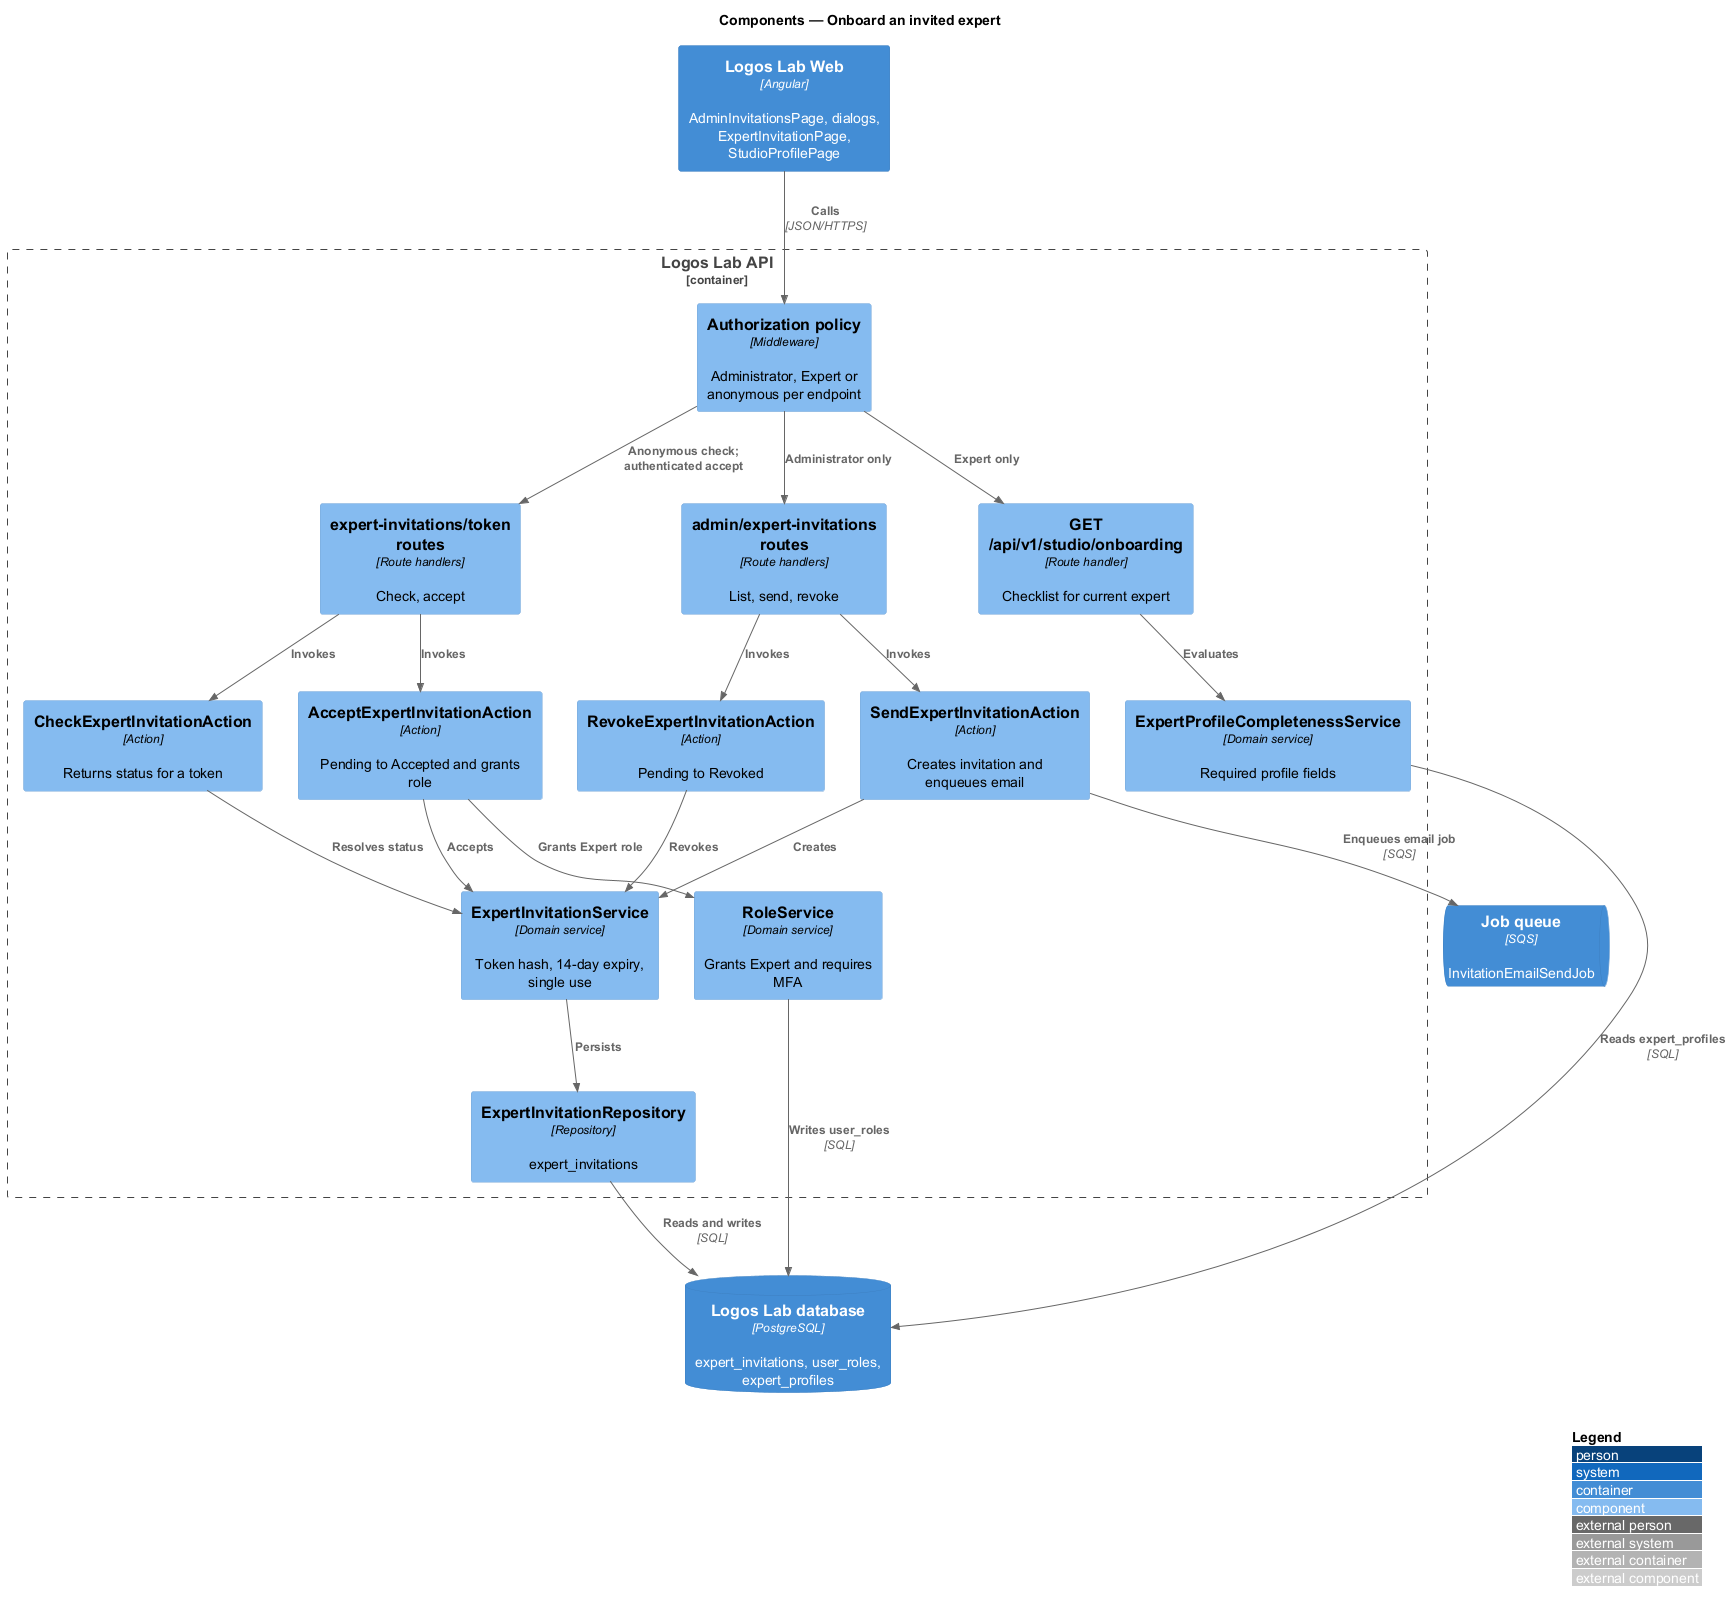

The diagram above was rendered by PlantUML. Its source (embedded in the PNG):
@startuml
!include <C4/C4_Component>
LAYOUT_WITH_LEGEND()
title Components — Onboard an invited expert

Container(web, "Logos Lab Web", "Angular", "AdminInvitationsPage, dialogs, ExpertInvitationPage, StudioProfilePage")
Container_Boundary(api, "Logos Lab API") {
  Component(authz, "Authorization policy", "Middleware", "Administrator, Expert or anonymous per endpoint")
  Component(rAdmin, "admin/expert-invitations routes", "Route handlers", "List, send, revoke")
  Component(rPublic, "expert-invitations/token routes", "Route handlers", "Check, accept")
  Component(rOnb, "GET /api/v1/studio/onboarding", "Route handler", "Checklist for current expert")
  Component(aSend, "SendExpertInvitationAction", "Action", "Creates invitation and enqueues email")
  Component(aRevoke, "RevokeExpertInvitationAction", "Action", "Pending to Revoked")
  Component(aAccept, "AcceptExpertInvitationAction", "Action", "Pending to Accepted and grants role")
  Component(aCheck, "CheckExpertInvitationAction", "Action", "Returns status for a token")
  Component(svc, "ExpertInvitationService", "Domain service", "Token hash, 14-day expiry, single use")
  Component(roles, "RoleService", "Domain service", "Grants Expert and requires MFA")
  Component(complete, "ExpertProfileCompletenessService", "Domain service", "Required profile fields")
  Component(repo, "ExpertInvitationRepository", "Repository", "expert_invitations")
}
ContainerDb(db, "Logos Lab database", "PostgreSQL", "expert_invitations, user_roles, expert_profiles")
ContainerQueue(queue, "Job queue", "SQS", "InvitationEmailSendJob")
Rel(web, authz, "Calls", "JSON/HTTPS")
Rel(authz, rAdmin, "Administrator only")
Rel(authz, rPublic, "Anonymous check; authenticated accept")
Rel(authz, rOnb, "Expert only")
Rel(rAdmin, aSend, "Invokes")
Rel(rAdmin, aRevoke, "Invokes")
Rel(rPublic, aCheck, "Invokes")
Rel(rPublic, aAccept, "Invokes")
Rel(rOnb, complete, "Evaluates")
Rel(aSend, svc, "Creates")
Rel(aRevoke, svc, "Revokes")
Rel(aCheck, svc, "Resolves status")
Rel(aAccept, svc, "Accepts")
Rel(aAccept, roles, "Grants Expert role")
Rel(svc, repo, "Persists")
Rel(repo, db, "Reads and writes", "SQL")
Rel(roles, db, "Writes user_roles", "SQL")
Rel(complete, db, "Reads expert_profiles", "SQL")
Rel(aSend, queue, "Enqueues email job", "SQS")
@enduml